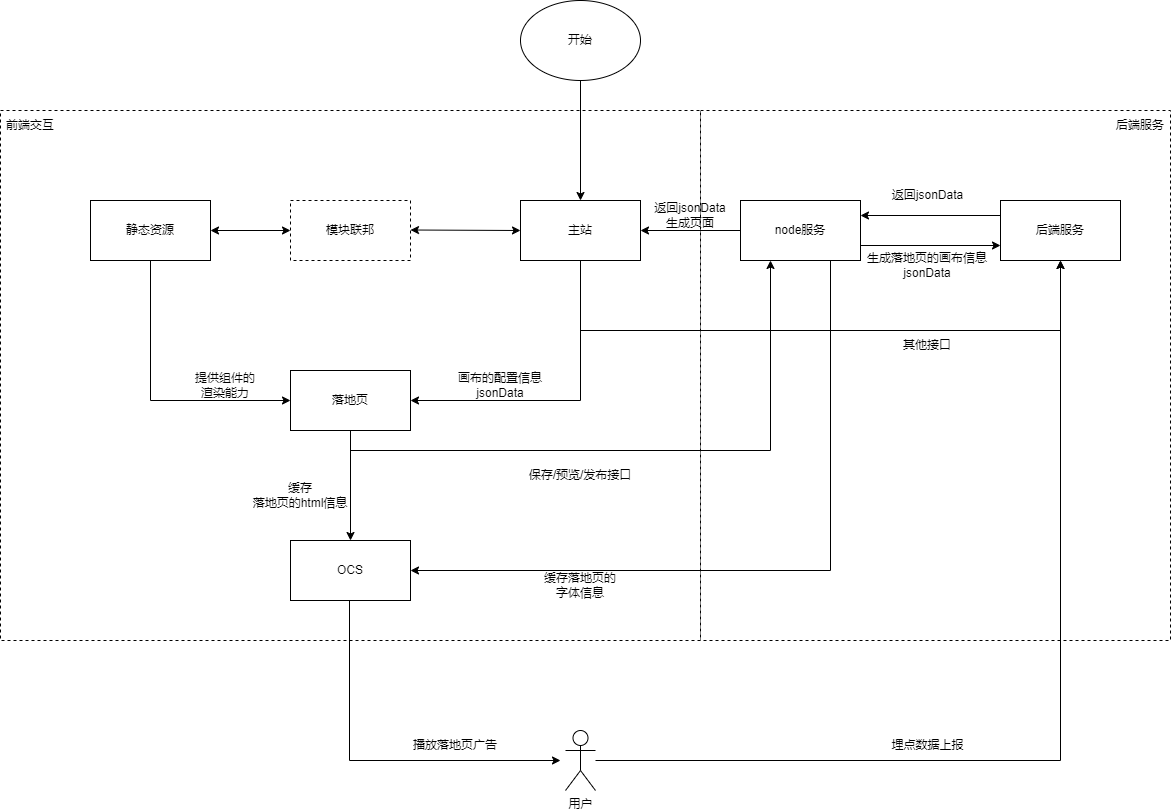

The diagram above was exported from draw.io. Its source (the exported page's mxGraphModel, read from the mxfile embedded in the PNG):
<mxGraphModel dx="2249" dy="706" grid="1" gridSize="10" guides="1" tooltips="1" connect="1" arrows="1" fold="1" page="1" pageScale="1" pageWidth="827" pageHeight="1169" math="0" shadow="0">
  <root>
    <mxCell id="0" />
    <mxCell id="1" parent="0" />
    <mxCell id="Znp7F9UfXeNnN0ZXvSRf-45" value="" style="rounded=0;whiteSpace=wrap;html=1;dashed=1;" parent="1" vertex="1">
      <mxGeometry x="530" y="260" width="470" height="530" as="geometry" />
    </mxCell>
    <mxCell id="Znp7F9UfXeNnN0ZXvSRf-43" value="" style="rounded=0;whiteSpace=wrap;html=1;dashed=1;" parent="1" vertex="1">
      <mxGeometry x="-170" y="260" width="700" height="530" as="geometry" />
    </mxCell>
    <mxCell id="Znp7F9UfXeNnN0ZXvSRf-9" value="模块联邦" style="rounded=0;whiteSpace=wrap;html=1;dashed=1;" parent="1" vertex="1">
      <mxGeometry x="120" y="350" width="120" height="60" as="geometry" />
    </mxCell>
    <mxCell id="Znp7F9UfXeNnN0ZXvSRf-24" style="edgeStyle=orthogonalEdgeStyle;rounded=0;orthogonalLoop=1;jettySize=auto;html=1;exitX=0.5;exitY=1;exitDx=0;exitDy=0;entryX=1;entryY=0.5;entryDx=0;entryDy=0;" parent="1" source="Znp7F9UfXeNnN0ZXvSRf-10" target="Znp7F9UfXeNnN0ZXvSRf-22" edge="1">
      <mxGeometry relative="1" as="geometry" />
    </mxCell>
    <mxCell id="Znp7F9UfXeNnN0ZXvSRf-38" style="edgeStyle=orthogonalEdgeStyle;rounded=0;orthogonalLoop=1;jettySize=auto;html=1;exitX=0.5;exitY=0;exitDx=0;exitDy=0;entryX=0.5;entryY=1;entryDx=0;entryDy=0;" parent="1" source="Znp7F9UfXeNnN0ZXvSRf-10" target="Znp7F9UfXeNnN0ZXvSRf-12" edge="1">
      <mxGeometry relative="1" as="geometry">
        <Array as="points">
          <mxPoint x="410" y="480" />
          <mxPoint x="890" y="480" />
        </Array>
      </mxGeometry>
    </mxCell>
    <mxCell id="Znp7F9UfXeNnN0ZXvSRf-10" value="主站" style="rounded=0;whiteSpace=wrap;html=1;" parent="1" vertex="1">
      <mxGeometry x="350" y="350" width="120" height="60" as="geometry" />
    </mxCell>
    <mxCell id="Znp7F9UfXeNnN0ZXvSRf-31" style="edgeStyle=orthogonalEdgeStyle;rounded=0;orthogonalLoop=1;jettySize=auto;html=1;exitX=0;exitY=0.5;exitDx=0;exitDy=0;entryX=1;entryY=0.5;entryDx=0;entryDy=0;" parent="1" source="Znp7F9UfXeNnN0ZXvSRf-11" target="Znp7F9UfXeNnN0ZXvSRf-10" edge="1">
      <mxGeometry relative="1" as="geometry">
        <mxPoint x="510" y="370" as="targetPoint" />
      </mxGeometry>
    </mxCell>
    <mxCell id="Znp7F9UfXeNnN0ZXvSRf-50" style="edgeStyle=orthogonalEdgeStyle;rounded=0;orthogonalLoop=1;jettySize=auto;html=1;exitX=0.75;exitY=1;exitDx=0;exitDy=0;entryX=1;entryY=0.5;entryDx=0;entryDy=0;" parent="1" source="Znp7F9UfXeNnN0ZXvSRf-11" target="Znp7F9UfXeNnN0ZXvSRf-35" edge="1">
      <mxGeometry relative="1" as="geometry" />
    </mxCell>
    <mxCell id="Znp7F9UfXeNnN0ZXvSRf-11" value="node服务" style="rounded=0;whiteSpace=wrap;html=1;" parent="1" vertex="1">
      <mxGeometry x="570" y="350" width="120" height="60" as="geometry" />
    </mxCell>
    <mxCell id="Znp7F9UfXeNnN0ZXvSRf-29" style="edgeStyle=orthogonalEdgeStyle;rounded=0;orthogonalLoop=1;jettySize=auto;html=1;exitX=0;exitY=0.25;exitDx=0;exitDy=0;entryX=1;entryY=0.25;entryDx=0;entryDy=0;" parent="1" source="Znp7F9UfXeNnN0ZXvSRf-12" target="Znp7F9UfXeNnN0ZXvSRf-11" edge="1">
      <mxGeometry relative="1" as="geometry" />
    </mxCell>
    <mxCell id="Znp7F9UfXeNnN0ZXvSRf-12" value="后端服务" style="rounded=0;whiteSpace=wrap;html=1;" parent="1" vertex="1">
      <mxGeometry x="830" y="350" width="120" height="60" as="geometry" />
    </mxCell>
    <mxCell id="Znp7F9UfXeNnN0ZXvSRf-48" style="edgeStyle=orthogonalEdgeStyle;rounded=0;orthogonalLoop=1;jettySize=auto;html=1;exitX=0.5;exitY=1;exitDx=0;exitDy=0;entryX=0;entryY=0.5;entryDx=0;entryDy=0;" parent="1" source="Znp7F9UfXeNnN0ZXvSRf-17" target="Znp7F9UfXeNnN0ZXvSRf-22" edge="1">
      <mxGeometry relative="1" as="geometry" />
    </mxCell>
    <mxCell id="Znp7F9UfXeNnN0ZXvSRf-17" value="静态资源" style="rounded=0;whiteSpace=wrap;html=1;" parent="1" vertex="1">
      <mxGeometry x="-80" y="350" width="120" height="60" as="geometry" />
    </mxCell>
    <mxCell id="Znp7F9UfXeNnN0ZXvSRf-20" value="" style="endArrow=classic;startArrow=classic;html=1;rounded=0;exitX=1;exitY=0.5;exitDx=0;exitDy=0;entryX=0;entryY=0.5;entryDx=0;entryDy=0;" parent="1" source="Znp7F9UfXeNnN0ZXvSRf-17" target="Znp7F9UfXeNnN0ZXvSRf-9" edge="1">
      <mxGeometry width="50" height="50" relative="1" as="geometry">
        <mxPoint x="70" y="520" as="sourcePoint" />
        <mxPoint x="120" y="470" as="targetPoint" />
      </mxGeometry>
    </mxCell>
    <mxCell id="Znp7F9UfXeNnN0ZXvSRf-21" value="" style="endArrow=classic;startArrow=classic;html=1;rounded=0;exitX=1;exitY=0.5;exitDx=0;exitDy=0;entryX=0;entryY=0.5;entryDx=0;entryDy=0;" parent="1" target="Znp7F9UfXeNnN0ZXvSRf-10" edge="1">
      <mxGeometry width="50" height="50" relative="1" as="geometry">
        <mxPoint x="240" y="379.5" as="sourcePoint" />
        <mxPoint x="320" y="379.5" as="targetPoint" />
      </mxGeometry>
    </mxCell>
    <mxCell id="Znp7F9UfXeNnN0ZXvSRf-25" style="edgeStyle=orthogonalEdgeStyle;rounded=0;orthogonalLoop=1;jettySize=auto;html=1;exitX=0.5;exitY=1;exitDx=0;exitDy=0;entryX=0.25;entryY=1;entryDx=0;entryDy=0;" parent="1" source="Znp7F9UfXeNnN0ZXvSRf-22" target="Znp7F9UfXeNnN0ZXvSRf-11" edge="1">
      <mxGeometry relative="1" as="geometry" />
    </mxCell>
    <mxCell id="Znp7F9UfXeNnN0ZXvSRf-49" style="edgeStyle=orthogonalEdgeStyle;rounded=0;orthogonalLoop=1;jettySize=auto;html=1;exitX=0.5;exitY=1;exitDx=0;exitDy=0;" parent="1" source="Znp7F9UfXeNnN0ZXvSRf-22" target="Znp7F9UfXeNnN0ZXvSRf-35" edge="1">
      <mxGeometry relative="1" as="geometry" />
    </mxCell>
    <mxCell id="Znp7F9UfXeNnN0ZXvSRf-22" value="落地页" style="rounded=0;whiteSpace=wrap;html=1;" parent="1" vertex="1">
      <mxGeometry x="120" y="520" width="120" height="60" as="geometry" />
    </mxCell>
    <mxCell id="Znp7F9UfXeNnN0ZXvSRf-26" value="保存/预览/发布接口" style="text;html=1;strokeColor=none;fillColor=none;align=center;verticalAlign=middle;whiteSpace=wrap;rounded=0;" parent="1" vertex="1">
      <mxGeometry x="355" y="610" width="110" height="30" as="geometry" />
    </mxCell>
    <mxCell id="Znp7F9UfXeNnN0ZXvSRf-27" value="" style="endArrow=classic;html=1;rounded=0;exitX=1;exitY=0.75;exitDx=0;exitDy=0;entryX=0;entryY=0.75;entryDx=0;entryDy=0;" parent="1" source="Znp7F9UfXeNnN0ZXvSRf-11" target="Znp7F9UfXeNnN0ZXvSRf-12" edge="1">
      <mxGeometry width="50" height="50" relative="1" as="geometry">
        <mxPoint x="740" y="490" as="sourcePoint" />
        <mxPoint x="790" y="440" as="targetPoint" />
      </mxGeometry>
    </mxCell>
    <mxCell id="Znp7F9UfXeNnN0ZXvSRf-28" value="生成落地页的画布信息jsonData" style="text;html=1;strokeColor=none;fillColor=none;align=center;verticalAlign=middle;whiteSpace=wrap;rounded=0;" parent="1" vertex="1">
      <mxGeometry x="687" y="400" width="140" height="30" as="geometry" />
    </mxCell>
    <mxCell id="Znp7F9UfXeNnN0ZXvSRf-30" value="返回jsonData" style="text;html=1;strokeColor=none;fillColor=none;align=center;verticalAlign=middle;whiteSpace=wrap;rounded=0;" parent="1" vertex="1">
      <mxGeometry x="700.5" y="330" width="113" height="30" as="geometry" />
    </mxCell>
    <mxCell id="Znp7F9UfXeNnN0ZXvSRf-32" value="返回jsonData&lt;br&gt;生成页面" style="text;html=1;strokeColor=none;fillColor=none;align=center;verticalAlign=middle;whiteSpace=wrap;rounded=0;" parent="1" vertex="1">
      <mxGeometry x="480" y="350" width="80" height="30" as="geometry" />
    </mxCell>
    <mxCell id="Znp7F9UfXeNnN0ZXvSRf-33" value="画布的配置信息jsonData" style="text;html=1;strokeColor=none;fillColor=none;align=center;verticalAlign=middle;whiteSpace=wrap;rounded=0;" parent="1" vertex="1">
      <mxGeometry x="280" y="520" width="100" height="30" as="geometry" />
    </mxCell>
    <mxCell id="Znp7F9UfXeNnN0ZXvSRf-34" value="提供组件的渲染能力" style="text;html=1;strokeColor=none;fillColor=none;align=center;verticalAlign=middle;whiteSpace=wrap;rounded=0;" parent="1" vertex="1">
      <mxGeometry x="20" y="520" width="70" height="30" as="geometry" />
    </mxCell>
    <mxCell id="Znp7F9UfXeNnN0ZXvSRf-35" value="OCS" style="rounded=0;whiteSpace=wrap;html=1;" parent="1" vertex="1">
      <mxGeometry x="120" y="690" width="120" height="60" as="geometry" />
    </mxCell>
    <mxCell id="Znp7F9UfXeNnN0ZXvSRf-39" value="其他接口" style="text;html=1;strokeColor=none;fillColor=none;align=center;verticalAlign=middle;whiteSpace=wrap;rounded=0;" parent="1" vertex="1">
      <mxGeometry x="727" y="480" width="60" height="30" as="geometry" />
    </mxCell>
    <mxCell id="Znp7F9UfXeNnN0ZXvSRf-41" style="edgeStyle=orthogonalEdgeStyle;rounded=0;orthogonalLoop=1;jettySize=auto;html=1;exitX=0.5;exitY=1;exitDx=0;exitDy=0;entryX=0.5;entryY=0;entryDx=0;entryDy=0;" parent="1" source="Znp7F9UfXeNnN0ZXvSRf-40" target="Znp7F9UfXeNnN0ZXvSRf-10" edge="1">
      <mxGeometry relative="1" as="geometry" />
    </mxCell>
    <mxCell id="Znp7F9UfXeNnN0ZXvSRf-40" value="开始" style="ellipse;whiteSpace=wrap;html=1;" parent="1" vertex="1">
      <mxGeometry x="350" y="150" width="120" height="80" as="geometry" />
    </mxCell>
    <mxCell id="Znp7F9UfXeNnN0ZXvSRf-42" value="缓存&lt;br&gt;落地页的html信息" style="text;html=1;strokeColor=none;fillColor=none;align=center;verticalAlign=middle;whiteSpace=wrap;rounded=0;" parent="1" vertex="1">
      <mxGeometry x="80" y="630" width="100" height="30" as="geometry" />
    </mxCell>
    <mxCell id="Znp7F9UfXeNnN0ZXvSRf-44" value="前端交互" style="text;html=1;strokeColor=none;fillColor=none;align=center;verticalAlign=middle;whiteSpace=wrap;rounded=0;dashed=1;" parent="1" vertex="1">
      <mxGeometry x="-170" y="260" width="60" height="30" as="geometry" />
    </mxCell>
    <mxCell id="Znp7F9UfXeNnN0ZXvSRf-46" value="后端服务" style="text;html=1;strokeColor=none;fillColor=none;align=center;verticalAlign=middle;whiteSpace=wrap;rounded=0;dashed=1;" parent="1" vertex="1">
      <mxGeometry x="940" y="260" width="60" height="30" as="geometry" />
    </mxCell>
    <mxCell id="Znp7F9UfXeNnN0ZXvSRf-51" value="缓存落地页的字体信息" style="text;html=1;strokeColor=none;fillColor=none;align=center;verticalAlign=middle;whiteSpace=wrap;rounded=0;dashed=1;" parent="1" vertex="1">
      <mxGeometry x="370" y="720" width="80" height="30" as="geometry" />
    </mxCell>
    <mxCell id="Znp7F9UfXeNnN0ZXvSRf-62" value="" style="edgeStyle=orthogonalEdgeStyle;rounded=0;orthogonalLoop=1;jettySize=auto;html=1;exitX=0.5;exitY=1;exitDx=0;exitDy=0;" parent="1" source="Znp7F9UfXeNnN0ZXvSRf-35" edge="1">
      <mxGeometry relative="1" as="geometry">
        <mxPoint x="390" y="910" as="targetPoint" />
        <Array as="points">
          <mxPoint x="179" y="750" />
          <mxPoint x="179" y="910" />
        </Array>
      </mxGeometry>
    </mxCell>
    <mxCell id="Znp7F9UfXeNnN0ZXvSRf-64" value="" style="edgeStyle=orthogonalEdgeStyle;rounded=0;orthogonalLoop=1;jettySize=auto;html=1;" parent="1" source="Znp7F9UfXeNnN0ZXvSRf-54" edge="1">
      <mxGeometry relative="1" as="geometry">
        <mxPoint x="890" y="410" as="targetPoint" />
      </mxGeometry>
    </mxCell>
    <mxCell id="Znp7F9UfXeNnN0ZXvSRf-54" value="用户" style="shape=umlActor;verticalLabelPosition=bottom;verticalAlign=top;html=1;outlineConnect=0;" parent="1" vertex="1">
      <mxGeometry x="395" y="880" width="30" height="60" as="geometry" />
    </mxCell>
    <mxCell id="Znp7F9UfXeNnN0ZXvSRf-57" value="播放落地页广告" style="text;html=1;strokeColor=none;fillColor=none;align=center;verticalAlign=middle;whiteSpace=wrap;rounded=0;" parent="1" vertex="1">
      <mxGeometry x="240" y="880" width="90" height="30" as="geometry" />
    </mxCell>
    <mxCell id="Znp7F9UfXeNnN0ZXvSRf-67" value="埋点数据上报" style="text;html=1;strokeColor=none;fillColor=none;align=center;verticalAlign=middle;whiteSpace=wrap;rounded=0;" parent="1" vertex="1">
      <mxGeometry x="712.5" y="880" width="89" height="30" as="geometry" />
    </mxCell>
  </root>
</mxGraphModel>